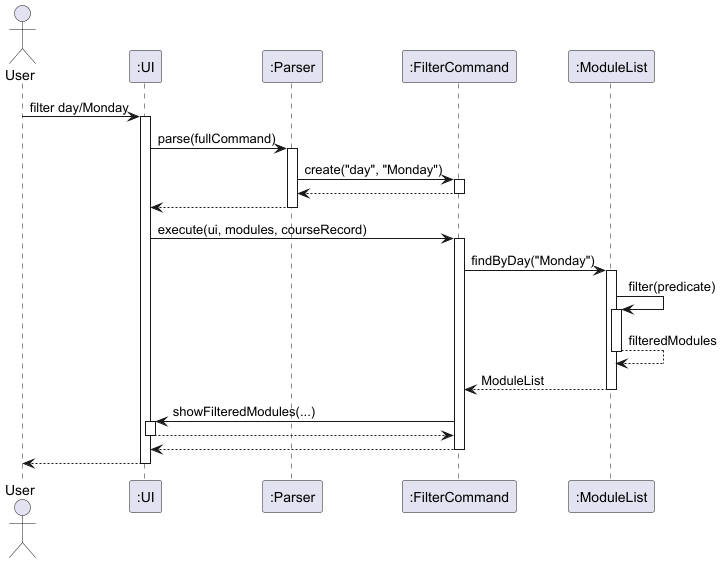

The diagram above was rendered by PlantUML. Its source (embedded in the PNG):
@startuml
actor User
participant ":UI" as UI
participant ":Parser" as Parser
participant ":FilterCommand" as FilterCmd
participant ":ModuleList" as ModuleList

User -> UI: filter day/Monday
activate UI

UI -> Parser: parse(fullCommand)
activate Parser
Parser -> FilterCmd: create("day", "Monday")
activate FilterCmd
FilterCmd --> Parser
deactivate FilterCmd
Parser --> UI
deactivate Parser

UI -> FilterCmd: execute(ui, modules, courseRecord)
activate FilterCmd

FilterCmd -> ModuleList: findByDay("Monday")
activate ModuleList

ModuleList -> ModuleList: filter(predicate)
activate ModuleList
ModuleList --> ModuleList: filteredModules
deactivate ModuleList

ModuleList --> FilterCmd: ModuleList
deactivate ModuleList

FilterCmd -> UI: showFilteredModules(...)
activate UI
UI --> FilterCmd
deactivate UI

FilterCmd --> UI
deactivate FilterCmd

UI --> User
deactivate UI

@enduml